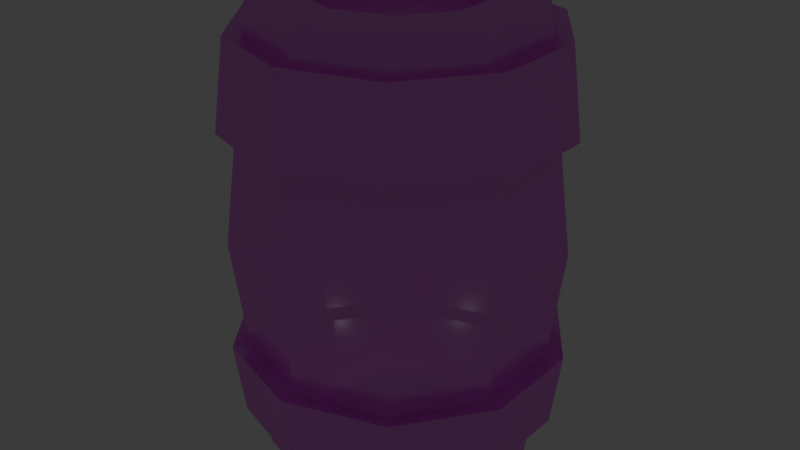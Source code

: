 # Source: Barrel_finished.blend  (saved by Blender 4.2.66; exported with 4.5.12 LTS)
import bpy
from mathutils import Matrix  # noqa: F401  (used for matrix-valued properties, if any)

bpy.ops.wm.read_factory_settings(use_empty=True)
scene = bpy.context.scene
scene.name = 'Scene'

# ---- collections
col_collection = bpy.data.collections.new('Collection'); scene.collection.children.link(col_collection)

# ---- images (referenced by path relative to the original .blend; pixels are not part of the script)
import os
ASSET_DIR = os.environ.get("B2B_ASSET_DIR", "")  # directory of the original .blend (textures are referenced by path, not embedded)
HERE = os.path.dirname(os.path.abspath(__file__))  # packed textures are extracted next to this script under _unpacked/

def load_image(name, relpath, width, height, colorspace="sRGB"):
    """Load a texture the original file referenced (path relative to the .blend, or extracted next to this script)."""
    p = next((c for c in (os.path.join(HERE, relpath), os.path.join(ASSET_DIR, relpath)) if relpath and os.path.exists(c)), "")
    if p:
        img = bpy.data.images.load(p, check_existing=True)
        img.name = name
    else:  # same state as the original file: an image datablock whose file is absent (Cycles renders it pink)
        img = bpy.data.images.new(name, width, height)
        img.source = "FILE"
        img.filepath = "//" + (relpath or name)
    img.colorspace_settings.name = colorspace
    return img
img_wood_jpg_002 = load_image('wood.jpg.002', 'wood.jpg', 1024, 1024, 'sRGB')
img_metal_jpg_002 = load_image('metal.jpg.002', 'metal.jpg', 1024, 1024, 'sRGB')
img_metal_2 = load_image('Metal 2', 'Barrel mask.png', 1024, 1024, 'sRGB')

# ---- materials (node trees are filled in below, after node groups)
mat_varil = bpy.data.materials.new('Varil')

# ---- material node trees
mat_varil.use_nodes = True; mat_varil.node_tree.nodes.clear()
_N = mat_varil.node_tree.nodes; _L = mat_varil.node_tree.links
n0 = _N.new('ShaderNodeBsdfPrincipled'); n0.name = 'Principled BSDF'; n0.location = (15, 332)
n0.inputs[2].default_value = 0.7318
n0.inputs[4].default_value = 0.8909
n1 = _N.new('ShaderNodeOutputMaterial'); n1.name = 'Material Output'; n1.location = (667, 333)
n2 = _N.new('ShaderNodeBsdfPrincipled'); n2.name = 'Principled BSDF.001'; n2.location = (14, -102)
n2.inputs[1].default_value = 0.9182
n2.inputs[2].default_value = 0.2364
n3 = _N.new('ShaderNodeTexCoord'); n3.name = 'Texture Coordinate'; n3.location = (-1038, 157)
n4 = _N.new('ShaderNodeMapping'); n4.name = 'Mapping'; n4.location = (-750, 171)
n5 = _N.new('ShaderNodeMixShader'); n5.name = 'Mix Shader'; n5.location = (424, 311)
n6 = _N.new('ShaderNodeTexImage'); n6.name = 'Image Texture'; n6.location = (-365, 240)
n6.image = img_wood_jpg_002
n7 = _N.new('ShaderNodeTexImage'); n7.name = 'Image Texture.001'; n7.location = (-365, -51)
n7.image = img_metal_jpg_002
n8 = _N.new('ShaderNodeTexImage'); n8.name = 'Image Texture.002'; n8.location = (434, -111)
n8.image = img_metal_2
_L.new(n3.outputs[2], n4.inputs[0])
_L.new(n0.outputs[0], n5.inputs[1])
_L.new(n2.outputs[0], n5.inputs[2])
_L.new(n5.outputs[0], n1.inputs[0])
_L.new(n6.outputs[0], n0.inputs[0])
_L.new(n7.outputs[0], n2.inputs[3])
_L.new(n4.outputs[0], n6.inputs[0])
_L.new(n4.outputs[0], n7.inputs[0])
_L.new(n8.outputs[0], n5.inputs[0])
n1.is_active_output = True

# ---- world
world_world = bpy.data.worlds.new('World'); scene.world = world_world
world_world.use_nodes = True; world_world.node_tree.nodes.clear()
_N = world_world.node_tree.nodes; _L = world_world.node_tree.links
n0 = _N.new('ShaderNodeOutputWorld'); n0.name = 'World Output'; n0.location = (300, 300)
n1 = _N.new('ShaderNodeBackground'); n1.name = 'Background'; n1.location = (10, 300)
n1.inputs[0].default_value = (0.05088, 0.05088, 0.05088, 1.0)
_L.new(n1.outputs[0], n0.inputs[0])
n0.is_active_output = True
world_world.color = (0.05088, 0.05088, 0.05088)
world_world.sun_shadow_jitter_overblur = 0.0

# ---- lights
light_point = bpy.data.lights.new('Point', 'POINT')

# ---- meshes
me_cylinder = bpy.data.meshes.new('Cylinder')
me_cylinder.from_pydata([(0.0, 0.6684, -1.0), (0.0, 0.6684, 1.0), (0.3929, 0.5407, -1.0), (0.3929, 0.5407, 1.0), (0.6357, 0.2065, -1.0), (0.6357, 0.2065, 1.0), (0.6357, -0.2065, -1.0), (0.6357, -0.2065, 1.0), (0.3929, -0.5407, -1.0), (0.3929, -0.5407, 1.0), (0.0, -0.6684, -1.0), (0.0, -0.6684, 1.0), (-0.3929, -0.5407, -1.0), (-0.3929, -0.5407, 1.0), (-0.6357, -0.2065, -1.0), (-0.6357, -0.2065, 1.0), (-0.6357, 0.2065, -1.0), (-0.6357, 0.2065, 1.0), (-0.3929, 0.5407, -1.0), (-0.3929, 0.5407, 1.0), (1.263e-09, 1.221, 0.0), (0.7176, 0.9877, 0.0), (1.161, 0.3773, 0.0), (1.161, -0.3773, 0.0), (0.7176, -0.9877, 0.0), (1.263e-09, -1.221, 0.0), (-0.7176, -0.9877, 0.0), (-1.161, -0.3773, 0.0), (-1.161, 0.3773, 0.0), (-0.7176, 0.9877, 0.0), (6.316e-10, 1.11, -0.5), (-0.6527, 0.8983, -0.5), (-1.056, 0.3431, -0.5), (-1.056, -0.3431, -0.5), (-0.6527, -0.8983, -0.5), (6.316e-10, -1.11, -0.5), (0.6527, -0.8983, -0.5), (1.056, -0.3431, -0.5), (1.056, 0.3431, -0.5), (0.6527, 0.8983, -0.5), (-0.6527, 0.8983, 0.5), (-1.056, 0.3431, 0.5), (-1.056, -0.3431, 0.5), (-0.6527, -0.8983, 0.5), (6.316e-10, -1.11, 0.5), (0.6527, -0.8983, 0.5), (1.056, -0.3431, 0.5), (1.056, 0.3431, 0.5), (0.6527, 0.8983, 0.5), (6.316e-10, 1.11, 0.5), (-0.6083, 0.8373, 0.8417), (-0.9843, 0.3198, 0.8417), (-0.9843, -0.3198, 0.8417), (-0.6083, -0.8373, 0.8417), (2e-10, -1.035, 0.8417), (0.6083, -0.8373, 0.8417), (0.9843, -0.3198, 0.8417), (0.9843, 0.3198, 0.8417), (0.6083, 0.8373, 0.8417), (2e-10, 1.035, 0.8417), (2.696e-10, 1.047, -0.7866), (0.6155, 0.8471, -0.7866), (0.9959, 0.3236, -0.7866), (0.9959, -0.3236, -0.7866), (0.6155, -0.8471, -0.7866), (2.696e-10, -1.047, -0.7866), (-0.6155, -0.8471, -0.7866), (-0.9959, -0.3236, -0.7866), (-0.9959, 0.3236, -0.7866), (-0.6155, 0.8471, -0.7866), (-1.477e-09, 1.172, -0.8037), (-1.071e-09, 1.243, -0.4829), (0.7306, 1.006, -0.4829), (-0.7306, 1.006, -0.4829), (-1.182, 0.3841, -0.4829), (-1.182, -0.3841, -0.4829), (-0.7306, -1.006, -0.4829), (-1.071e-09, -1.243, -0.4829), (0.7306, -1.006, -0.4829), (1.182, -0.3841, -0.4829), (1.182, 0.3841, -0.4829), (0.6889, 0.9482, -0.8037), (1.115, 0.3622, -0.8037), (1.115, -0.3622, -0.8037), (0.6889, -0.9482, -0.8037), (-1.477e-09, -1.172, -0.8037), (-0.6889, -0.9482, -0.8037), (-1.115, -0.3622, -0.8037), (-1.115, 0.3622, -0.8037), (-0.6889, 0.9482, -0.8037), (-0.6809, 0.9372, 0.8621), (-0.7306, 1.006, 0.4796), (-1.102, 0.358, 0.8621), (-1.182, 0.3841, 0.4796), (-1.102, -0.358, 0.8621), (-1.182, -0.3841, 0.4796), (-0.6809, -0.9372, 0.8621), (-0.7306, -1.006, 0.4796), (-3.333e-09, -1.158, 0.8621), (-2.85e-09, -1.243, 0.4796), (0.6809, -0.9372, 0.8621), (0.7306, -1.006, 0.4796), (1.102, -0.358, 0.8621), (1.182, -0.3841, 0.4796), (1.102, 0.358, 0.8621), (1.182, 0.3841, 0.4796), (0.6809, 0.9372, 0.8621), (0.7306, 1.006, 0.4796), (-2.85e-09, 1.243, 0.4796), (-3.333e-09, 1.158, 0.8621), (0.5878, 0.809, 1.0), (0.0, 1.0, 1.0), (0.9511, 0.309, 1.0), (0.9511, -0.309, 1.0), (0.5878, -0.809, 1.0), (0.0, -1.0, 1.0), (-0.5878, -0.809, 1.0), (-0.9511, -0.309, 1.0), (-0.9511, 0.309, 1.0), (-0.5878, 0.809, 1.0), (0.5878, 0.809, 1.0), (0.0, 1.0, 1.0), (0.9511, 0.309, 1.0), (0.9511, -0.309, 1.0), (0.5878, -0.809, 1.0), (0.0, -1.0, 1.0), (-0.5878, -0.809, 1.0), (-0.9511, -0.309, 1.0), (-0.9511, 0.309, 1.0), (-0.5878, 0.809, 1.0), (0.0, 1.0, -1.0), (0.5878, 0.809, -1.0), (0.9511, 0.309, -1.0), (0.9511, -0.309, -1.0), (0.5878, -0.809, -1.0), (0.0, -1.0, -1.0), (-0.5878, -0.809, -1.0), (-0.9511, -0.309, -1.0), (-0.9511, 0.309, -1.0), (-0.5878, 0.809, -1.0), (0.0, 2.98e-09, 0.8837), (1.49e-09, 0.0, -0.8837), (0.3929, 0.5407, 0.8837), (-7.817e-09, 0.6684, 0.8837), (0.6357, 0.2065, 0.8837), (0.6357, -0.2065, 0.8837), (0.3929, -0.5407, 0.8837), (-7.817e-09, -0.6684, 0.8837), (-0.3929, -0.5407, 0.8837), (-0.6357, -0.2065, 0.8837), (-0.6357, 0.2065, 0.8837), (-0.3929, 0.5407, 0.8837), (7.817e-09, 0.6684, -0.8837), (0.3929, 0.5407, -0.8837), (0.6357, 0.2065, -0.8837), (0.6357, -0.2065, -0.8837), (0.3929, -0.5407, -0.8837), (7.817e-09, -0.6684, -0.8837), (-0.3929, -0.5407, -0.8837), (-0.6357, -0.2065, -0.8837), (-0.6357, 0.2065, -0.8837), (-0.3929, 0.5407, -0.8837)], [], [(30, 20, 21, 39), (59, 111, 110, 58), (58, 110, 112, 57), (57, 112, 113, 56), (56, 113, 114, 55), (55, 114, 115, 54), (54, 115, 116, 53), (53, 116, 117, 52), (5, 3, 142, 144), (52, 117, 118, 51), (51, 118, 119, 50), (12, 14, 159, 158), (29, 40, 49, 20), (31, 29, 20, 30), (32, 28, 29, 31), (33, 27, 28, 32), (34, 26, 27, 33), (35, 25, 26, 34), (36, 24, 25, 35), (37, 23, 24, 36), (38, 22, 23, 37), (39, 21, 22, 38), (53, 52, 94, 96), (68, 67, 87, 88), (36, 35, 77, 78), (67, 66, 86, 87), (35, 34, 76, 77), (66, 65, 85, 86), (34, 33, 75, 76), (65, 64, 84, 85), (33, 32, 74, 75), (64, 63, 83, 84), (61, 60, 70, 81), (20, 49, 48, 21), (21, 48, 47, 22), (22, 47, 46, 23), (23, 46, 45, 24), (24, 45, 44, 25), (25, 44, 43, 26), (26, 43, 42, 27), (27, 42, 41, 28), (28, 41, 40, 29), (50, 119, 111, 59), (40, 41, 93, 91), (48, 49, 108, 107), (52, 51, 92, 94), (41, 42, 95, 93), (59, 58, 106, 109), (51, 50, 90, 92), (42, 43, 97, 95), (58, 57, 104, 106), (50, 59, 109, 90), (131, 61, 62, 132), (132, 62, 63, 133), (133, 63, 64, 134), (134, 64, 65, 135), (135, 65, 66, 136), (136, 66, 67, 137), (137, 67, 68, 138), (138, 68, 69, 139), (139, 69, 60, 130), (130, 60, 61, 131), (70, 71, 72, 81), (89, 73, 71, 70), (88, 74, 73, 89), (87, 75, 74, 88), (86, 76, 75, 87), (85, 77, 76, 86), (84, 78, 77, 85), (83, 79, 78, 84), (82, 80, 79, 83), (81, 72, 80, 82), (37, 36, 78, 79), (30, 39, 72, 71), (69, 68, 88, 89), (38, 37, 79, 80), (62, 61, 81, 82), (31, 30, 71, 73), (60, 69, 89, 70), (39, 38, 80, 72), (63, 62, 82, 83), (32, 31, 73, 74), (91, 90, 109, 108), (93, 92, 90, 91), (95, 94, 92, 93), (97, 96, 94, 95), (99, 98, 96, 97), (101, 100, 98, 99), (103, 102, 100, 101), (105, 104, 102, 103), (107, 106, 104, 105), (108, 109, 106, 107), (47, 48, 107, 105), (49, 40, 91, 108), (54, 53, 96, 98), (46, 47, 105, 103), (55, 54, 98, 100), (45, 46, 103, 101), (56, 55, 100, 102), (44, 45, 101, 99), (57, 56, 102, 104), (43, 44, 99, 97), (121, 120, 110, 111), (120, 122, 112, 110), (122, 123, 113, 112), (123, 124, 114, 113), (124, 125, 115, 114), (125, 126, 116, 115), (126, 127, 117, 116), (127, 128, 118, 117), (128, 129, 119, 118), (129, 121, 111, 119), (1, 3, 120, 121), (3, 5, 122, 120), (5, 7, 123, 122), (7, 9, 124, 123), (9, 11, 125, 124), (11, 13, 126, 125), (13, 15, 127, 126), (15, 17, 128, 127), (17, 19, 129, 128), (19, 1, 121, 129), (2, 0, 130, 131), (4, 2, 131, 132), (6, 4, 132, 133), (8, 6, 133, 134), (10, 8, 134, 135), (12, 10, 135, 136), (14, 12, 136, 137), (16, 14, 137, 138), (18, 16, 138, 139), (0, 18, 139, 130), (19, 17, 150, 151), (13, 11, 147, 148), (7, 5, 144, 145), (1, 19, 151, 143), (15, 13, 148, 149), (9, 7, 145, 146), (3, 1, 143, 142), (17, 15, 149, 150), (11, 9, 146, 147), (6, 8, 156, 155), (0, 2, 153, 152), (14, 16, 160, 159), (8, 10, 157, 156), (2, 4, 154, 153), (16, 18, 161, 160), (10, 12, 158, 157), (4, 6, 155, 154), (18, 0, 152, 161), (140, 142, 143), (140, 144, 142), (140, 145, 144), (140, 146, 145), (140, 147, 146), (140, 148, 147), (140, 149, 148), (140, 150, 149), (140, 151, 150), (140, 143, 151), (141, 152, 153), (141, 153, 154), (141, 154, 155), (141, 155, 156), (141, 156, 157), (141, 157, 158), (141, 158, 159), (141, 159, 160), (141, 160, 161), (141, 161, 152)])
_uv = me_cylinder.uv_layers.new(name='UVMap')
_uv.uv.foreach_set('vector', [0.6776, 0.8133, 0.6776, 0.6992, 0.7458, 0.6992, 0.7458, 0.8133, 0.6776, 0.433, 0.6776, 0.3905, 0.7458, 0.3905, 0.7458, 0.433, 0.7458, 0.433, 0.7458, 0.3905, 0.8203, 0.3905, 0.8203, 0.433, 0.155, 0.433, 0.155, 0.3905, 0.221, 0.3905, 0.221, 0.433, 0.221, 0.433, 0.221, 0.3905, 0.2841, 0.3905, 0.2841, 0.433, 0.2841, 0.433, 0.2841, 0.3905, 0.3475, 0.3905, 0.3475, 0.433, 0.3475, 0.433, 0.3475, 0.3905, 0.4114, 0.3905, 0.4114, 0.433, 0.4114, 0.433, 0.4114, 0.3905, 0.4778, 0.3905, 0.4778, 0.433, 0.2212, 0.1036, 0.2598, 0.1554, 0.2433, 0.1616, 0.2116, 0.1182, 0.4778, 0.433, 0.4778, 0.3905, 0.5452, 0.3905, 0.5452, 0.433, 0.5452, 0.433, 0.5452, 0.3905, 0.6116, 0.3905, 0.6116, 0.433, 0.7809, 0.279, 0.7416, 0.2271, 0.7583, 0.2208, 0.7906, 0.2643, 0.6116, 0.6992, 0.6116, 0.5869, 0.6776, 0.5869, 0.6776, 0.6992, 0.6116, 0.8133, 0.6116, 0.6992, 0.6776, 0.6992, 0.6776, 0.8133, 0.5452, 0.8133, 0.5452, 0.6992, 0.6116, 0.6992, 0.6116, 0.8133, 0.4778, 0.8133, 0.4778, 0.6992, 0.5452, 0.6992, 0.5452, 0.8133, 0.4114, 0.8133, 0.4114, 0.6992, 0.4778, 0.6992, 0.4778, 0.8133, 0.3475, 0.8133, 0.3475, 0.6992, 0.4114, 0.6992, 0.4114, 0.8133, 0.2841, 0.8133, 0.2841, 0.6992, 0.3475, 0.6992, 0.3475, 0.8133, 0.221, 0.8133, 0.221, 0.6992, 0.2841, 0.6992, 0.2841, 0.8133, 0.155, 0.8133, 0.155, 0.6992, 0.221, 0.6992, 0.221, 0.8133, 0.7458, 0.8133, 0.7458, 0.6992, 0.8203, 0.6992, 0.8203, 0.8133, 0.4114, 0.433, 0.4778, 0.433, 0.4778, 0.4621, 0.4114, 0.4621, 0.5452, 0.9485, 0.4778, 0.9485, 0.4778, 0.9234, 0.5452, 0.9234, 0.2841, 0.8133, 0.3475, 0.8133, 0.3475, 0.8444, 0.2841, 0.8444, 0.4778, 0.9485, 0.4114, 0.9485, 0.4114, 0.9234, 0.4778, 0.9234, 0.3475, 0.8133, 0.4114, 0.8133, 0.4114, 0.8444, 0.3475, 0.8444, 0.4114, 0.9485, 0.3475, 0.9485, 0.3475, 0.9234, 0.4114, 0.9234, 0.4114, 0.8133, 0.4778, 0.8133, 0.4778, 0.8444, 0.4114, 0.8444, 0.3475, 0.9485, 0.2841, 0.9485, 0.2841, 0.9234, 0.3475, 0.9234, 0.4778, 0.8133, 0.5452, 0.8133, 0.5452, 0.8444, 0.4778, 0.8444, 0.2841, 0.9485, 0.221, 0.9485, 0.221, 0.9234, 0.2841, 0.9234, 0.7458, 0.9485, 0.6776, 0.9485, 0.6776, 0.9234, 0.7458, 0.9234, 0.6776, 0.6992, 0.6776, 0.5869, 0.7458, 0.5869, 0.7458, 0.6992, 0.7458, 0.6992, 0.7458, 0.5869, 0.8203, 0.5869, 0.8203, 0.6992, 0.155, 0.6992, 0.155, 0.5869, 0.221, 0.5869, 0.221, 0.6992, 0.221, 0.6992, 0.221, 0.5869, 0.2841, 0.5869, 0.2841, 0.6992, 0.2841, 0.6992, 0.2841, 0.5869, 0.3475, 0.5869, 0.3475, 0.6992, 0.3475, 0.6992, 0.3475, 0.5869, 0.4114, 0.5869, 0.4114, 0.6992, 0.4114, 0.6992, 0.4114, 0.5869, 0.4778, 0.5869, 0.4778, 0.6992, 0.4778, 0.6992, 0.4778, 0.5869, 0.5452, 0.5869, 0.5452, 0.6992, 0.5452, 0.6992, 0.5452, 0.5869, 0.6116, 0.5869, 0.6116, 0.6992, 0.6116, 0.433, 0.6116, 0.3905, 0.6776, 0.3905, 0.6776, 0.433, 0.6116, 0.5869, 0.5452, 0.5869, 0.5452, 0.5555, 0.6116, 0.5555, 0.7458, 0.5869, 0.6776, 0.5869, 0.6776, 0.5555, 0.7458, 0.5555, 0.4778, 0.433, 0.5452, 0.433, 0.5452, 0.4621, 0.4778, 0.4621, 0.5452, 0.5869, 0.4778, 0.5869, 0.4778, 0.5555, 0.5452, 0.5555, 0.6776, 0.433, 0.7458, 0.433, 0.7458, 0.4621, 0.6776, 0.4621, 0.5452, 0.433, 0.6116, 0.433, 0.6116, 0.4621, 0.5452, 0.4621, 0.4778, 0.5869, 0.4114, 0.5869, 0.4114, 0.5555, 0.4778, 0.5555, 0.7458, 0.433, 0.8203, 0.433, 0.8203, 0.4621, 0.7458, 0.4621, 0.6116, 0.433, 0.6776, 0.433, 0.6776, 0.4621, 0.6116, 0.4621, 0.7458, 0.9977, 0.7458, 0.9485, 0.8203, 0.9485, 0.8203, 0.9977, 0.155, 0.9977, 0.155, 0.9485, 0.221, 0.9485, 0.221, 0.9977, 0.221, 0.9977, 0.221, 0.9485, 0.2841, 0.9485, 0.2841, 0.9977, 0.2841, 0.9977, 0.2841, 0.9485, 0.3475, 0.9485, 0.3475, 0.9977, 0.3475, 0.9977, 0.3475, 0.9485, 0.4114, 0.9485, 0.4114, 0.9977, 0.4114, 0.9977, 0.4114, 0.9485, 0.4778, 0.9485, 0.4778, 0.9977, 0.4778, 0.9977, 0.4778, 0.9485, 0.5452, 0.9485, 0.5452, 0.9977, 0.5452, 0.9977, 0.5452, 0.9485, 0.6116, 0.9485, 0.6116, 0.9977, 0.6116, 0.9977, 0.6116, 0.9485, 0.6776, 0.9485, 0.6776, 0.9977, 0.6776, 0.9977, 0.6776, 0.9485, 0.7458, 0.9485, 0.7458, 0.9977, 0.6776, 0.9234, 0.6776, 0.8444, 0.7458, 0.8444, 0.7458, 0.9234, 0.6116, 0.9234, 0.6116, 0.8444, 0.6776, 0.8444, 0.6776, 0.9234, 0.5452, 0.9234, 0.5452, 0.8444, 0.6116, 0.8444, 0.6116, 0.9234, 0.4778, 0.9234, 0.4778, 0.8444, 0.5452, 0.8444, 0.5452, 0.9234, 0.4114, 0.9234, 0.4114, 0.8444, 0.4778, 0.8444, 0.4778, 0.9234, 0.3475, 0.9234, 0.3475, 0.8444, 0.4114, 0.8444, 0.4114, 0.9234, 0.2841, 0.9234, 0.2841, 0.8444, 0.3475, 0.8444, 0.3475, 0.9234, 0.221, 0.9234, 0.221, 0.8444, 0.2841, 0.8444, 0.2841, 0.9234, 0.155, 0.9234, 0.155, 0.8444, 0.221, 0.8444, 0.221, 0.9234, 0.7458, 0.9234, 0.7458, 0.8444, 0.8203, 0.8444, 0.8203, 0.9234, 0.221, 0.8133, 0.2841, 0.8133, 0.2841, 0.8444, 0.221, 0.8444, 0.6776, 0.8133, 0.7458, 0.8133, 0.7458, 0.8444, 0.6776, 0.8444, 0.6116, 0.9485, 0.5452, 0.9485, 0.5452, 0.9234, 0.6116, 0.9234, 0.155, 0.8133, 0.221, 0.8133, 0.221, 0.8444, 0.155, 0.8444, 0.8203, 0.9485, 0.7458, 0.9485, 0.7458, 0.9234, 0.8203, 0.9234, 0.6116, 0.8133, 0.6776, 0.8133, 0.6776, 0.8444, 0.6116, 0.8444, 0.6776, 0.9485, 0.6116, 0.9485, 0.6116, 0.9234, 0.6776, 0.9234, 0.7458, 0.8133, 0.8203, 0.8133, 0.8203, 0.8444, 0.7458, 0.8444, 0.221, 0.9485, 0.155, 0.9485, 0.155, 0.9234, 0.221, 0.9234, 0.5452, 0.8133, 0.6116, 0.8133, 0.6116, 0.8444, 0.5452, 0.8444, 0.6116, 0.5555, 0.6116, 0.4621, 0.6776, 0.4621, 0.6776, 0.5555, 0.5452, 0.5555, 0.5452, 0.4621, 0.6116, 0.4621, 0.6116, 0.5555, 0.4778, 0.5555, 0.4778, 0.4621, 0.5452, 0.4621, 0.5452, 0.5555, 0.4114, 0.5555, 0.4114, 0.4621, 0.4778, 0.4621, 0.4778, 0.5555, 0.3475, 0.5555, 0.3475, 0.4621, 0.4114, 0.4621, 0.4114, 0.5555, 0.2841, 0.5555, 0.2841, 0.4621, 0.3475, 0.4621, 0.3475, 0.5555, 0.221, 0.5555, 0.221, 0.4621, 0.2841, 0.4621, 0.2841, 0.5555, 0.155, 0.5555, 0.155, 0.4621, 0.221, 0.4621, 0.221, 0.5555, 0.7458, 0.5555, 0.7458, 0.4621, 0.8203, 0.4621, 0.8203, 0.5555, 0.6776, 0.5555, 0.6776, 0.4621, 0.7458, 0.4621, 0.7458, 0.5555, 0.8203, 0.5869, 0.7458, 0.5869, 0.7458, 0.5555, 0.8203, 0.5555, 0.6776, 0.5869, 0.6116, 0.5869, 0.6116, 0.5555, 0.6776, 0.5555, 0.3475, 0.433, 0.4114, 0.433, 0.4114, 0.4621, 0.3475, 0.4621, 0.221, 0.5869, 0.155, 0.5869, 0.155, 0.5555, 0.221, 0.5555, 0.2841, 0.433, 0.3475, 0.433, 0.3475, 0.4621, 0.2841, 0.4621, 0.2841, 0.5869, 0.221, 0.5869, 0.221, 0.5555, 0.2841, 0.5555, 0.221, 0.433, 0.2841, 0.433, 0.2841, 0.4621, 0.221, 0.4621, 0.3475, 0.5869, 0.2841, 0.5869, 0.2841, 0.5555, 0.3475, 0.5555, 0.155, 0.433, 0.221, 0.433, 0.221, 0.4621, 0.155, 0.4621, 0.4114, 0.5869, 0.3475, 0.5869, 0.3475, 0.5555, 0.4114, 0.5555, 0.6776, 0.3903, 0.7458, 0.3903, 0.7458, 0.3905, 0.6776, 0.3905, 0.7458, 0.3903, 0.8203, 0.3903, 0.8203, 0.3905, 0.7458, 0.3905, 0.155, 0.3903, 0.221, 0.3903, 0.221, 0.3905, 0.155, 0.3905, 0.221, 0.3903, 0.2841, 0.3903, 0.2841, 0.3905, 0.221, 0.3905, 0.2841, 0.3903, 0.3475, 0.3903, 0.3475, 0.3905, 0.2841, 0.3905, 0.3475, 0.3903, 0.4114, 0.3903, 0.4114, 0.3905, 0.3475, 0.3905, 0.4114, 0.3903, 0.4778, 0.3903, 0.4778, 0.3905, 0.4114, 0.3905, 0.4778, 0.3903, 0.5452, 0.3903, 0.5452, 0.3905, 0.4778, 0.3905, 0.5452, 0.3903, 0.6116, 0.3903, 0.6116, 0.3905, 0.5452, 0.3905, 0.6116, 0.3903, 0.6776, 0.3903, 0.6776, 0.3905, 0.6116, 0.3905, 0.2613, 0.2208, 0.2598, 0.1554, 0.3092, 0.1393, 0.3092, 0.2361, 0.2598, 0.1554, 0.2212, 0.1036, 0.2515, 0.06121, 0.3092, 0.1393, 0.2212, 0.1036, 0.1607, 0.08352, 0.1622, 0.03325, 0.2509, 0.06507, 0.1607, 0.08352, 0.09891, 0.1039, 0.06888, 0.06174, 0.1622, 0.03325, 0.09891, 0.1039, 0.05951, 0.1559, 0.01241, 0.1402, 0.06888, 0.06174, 0.05951, 0.1559, 0.05996, 0.2212, 0.0115, 0.2355, 0.01241, 0.1402, 0.05996, 0.2212, 0.09826, 0.2739, 0.06711, 0.3143, 0.0115, 0.2355, 0.09826, 0.2739, 0.1604, 0.2941, 0.1592, 0.3455, 0.06711, 0.3143, 0.1604, 0.2941, 0.2222, 0.2734, 0.2529, 0.3157, 0.1592, 0.3455, 0.2222, 0.2734, 0.2613, 0.2208, 0.3092, 0.2361, 0.2529, 0.3157, 0.9022, 0.1078, 0.84, 0.08733, 0.8397, 0.03779, 0.932, 0.06626, 0.9403, 0.1589, 0.9022, 0.1078, 0.932, 0.06626, 0.9873, 0.1441, 0.9417, 0.2235, 0.9403, 0.1589, 0.9897, 0.1418, 0.9915, 0.2393, 0.9049, 0.2773, 0.9417, 0.2235, 0.9915, 0.2393, 0.9347, 0.3187, 0.8431, 0.2993, 0.9049, 0.2773, 0.9347, 0.3187, 0.8438, 0.3492, 0.7809, 0.279, 0.8431, 0.2993, 0.8438, 0.3492, 0.7508, 0.3215, 0.7416, 0.2271, 0.7809, 0.279, 0.7508, 0.3215, 0.6926, 0.2424, 0.7408, 0.1619, 0.7416, 0.2271, 0.6926, 0.2424, 0.6926, 0.1454, 0.7783, 0.1087, 0.7408, 0.1619, 0.6926, 0.1454, 0.7493, 0.0675, 0.84, 0.08733, 0.7783, 0.1087, 0.7493, 0.0675, 0.8397, 0.03779, 0.2222, 0.2734, 0.1604, 0.2941, 0.1597, 0.2763, 0.2113, 0.2595, 0.05996, 0.2212, 0.05951, 0.1559, 0.07673, 0.1609, 0.0766, 0.2151, 0.1607, 0.08352, 0.2212, 0.1036, 0.2116, 0.1182, 0.1612, 0.1017, 0.2613, 0.2208, 0.2222, 0.2734, 0.2113, 0.2595, 0.2439, 0.216, 0.09826, 0.2739, 0.05996, 0.2212, 0.0766, 0.2151, 0.1082, 0.2592, 0.09891, 0.1039, 0.1607, 0.08352, 0.1612, 0.1017, 0.1096, 0.1179, 0.2598, 0.1554, 0.2613, 0.2208, 0.2439, 0.216, 0.2433, 0.1616, 0.1604, 0.2941, 0.09826, 0.2739, 0.1082, 0.2592, 0.1597, 0.2763, 0.05951, 0.1559, 0.09891, 0.1039, 0.1096, 0.1179, 0.07673, 0.1609, 0.9417, 0.2235, 0.9049, 0.2773, 0.8936, 0.2635, 0.9247, 0.2191, 0.84, 0.08733, 0.9022, 0.1078, 0.8921, 0.1227, 0.8408, 0.1053, 0.7416, 0.2271, 0.7408, 0.1619, 0.7579, 0.1666, 0.7583, 0.2208, 0.9049, 0.2773, 0.8431, 0.2993, 0.8422, 0.2813, 0.8936, 0.2635, 0.9022, 0.1078, 0.9403, 0.1589, 0.924, 0.1653, 0.8921, 0.1227, 0.7408, 0.1619, 0.7783, 0.1087, 0.7895, 0.1225, 0.7579, 0.1666, 0.8431, 0.2993, 0.7809, 0.279, 0.7906, 0.2643, 0.8422, 0.2813, 0.9403, 0.1589, 0.9417, 0.2235, 0.9247, 0.2191, 0.924, 0.1653, 0.7783, 0.1087, 0.84, 0.08733, 0.8408, 0.1053, 0.7895, 0.1225, 0.1602, 0.1886, 0.2433, 0.1616, 0.2439, 0.216, 0.1602, 0.1886, 0.2116, 0.1182, 0.2433, 0.1616, 0.1602, 0.1886, 0.1612, 0.1017, 0.2116, 0.1182, 0.1602, 0.1886, 0.1096, 0.1179, 0.1612, 0.1017, 0.1602, 0.1886, 0.07673, 0.1609, 0.1096, 0.1179, 0.1602, 0.1886, 0.0766, 0.2151, 0.07673, 0.1609, 0.1602, 0.1886, 0.1082, 0.2592, 0.0766, 0.2151, 0.1602, 0.1886, 0.1597, 0.2763, 0.1082, 0.2592, 0.1602, 0.1886, 0.2113, 0.2595, 0.1597, 0.2763, 0.1602, 0.1886, 0.2439, 0.216, 0.2113, 0.2595, 0.8413, 0.1931, 0.8408, 0.1053, 0.8921, 0.1227, 0.8413, 0.1931, 0.8921, 0.1227, 0.924, 0.1653, 0.8413, 0.1931, 0.924, 0.1653, 0.9247, 0.2191, 0.8413, 0.1931, 0.9247, 0.2191, 0.8936, 0.2635, 0.8413, 0.1931, 0.8936, 0.2635, 0.8422, 0.2813, 0.8413, 0.1931, 0.8422, 0.2813, 0.7906, 0.2643, 0.8413, 0.1931, 0.7906, 0.2643, 0.7583, 0.2208, 0.8413, 0.1931, 0.7583, 0.2208, 0.7579, 0.1666, 0.8413, 0.1931, 0.7579, 0.1666, 0.7895, 0.1225, 0.8413, 0.1931, 0.7895, 0.1225, 0.8408, 0.1053])
me_cylinder.materials.append(mat_varil)
me_cylinder.update()

# ---- objects
ob_cylinder = bpy.data.objects.new('Cylinder', me_cylinder)
ob_point = bpy.data.objects.new('Point', light_point)

# ---- transforms, parenting, visibility, modifiers, constraints
ob_cylinder.location = (0.1365, 0.03237, 1.671)
ob_cylinder.scale = (1.0, 1.0, 1.72)
ob_point.location = (0.0, 0.0, 0.0)

# ---- collection membership
col_collection.objects.link(ob_cylinder)
col_collection.objects.link(ob_point)

# ---- scene / render settings (as saved in the file)
scene.frame_start = 1; scene.frame_end = 250; scene.frame_set(1)
scene.render.engine = 'CYCLES'
scene.cycles.bake_type = 'DIFFUSE'
bpy.context.view_layer.update()

# ---- added for rendering (the .blend has no active camera): camera
cam_auto = bpy.data.cameras.new('AutoCamera')
cam_auto.lens = 50.0
cam_auto.sensor_width = 36.0
cam_auto.clip_end = 1000.0
ob_auto_camera = bpy.data.objects.new('AutoCamera', cam_auto)
scene.collection.objects.link(ob_auto_camera)
ob_auto_camera.location = (4.63208, -5.36233, 5.26713)
ob_auto_camera.rotation_euler = (1.09748, -7.21219e-08, 0.694738)
scene.camera = ob_auto_camera
bpy.context.view_layer.update()
